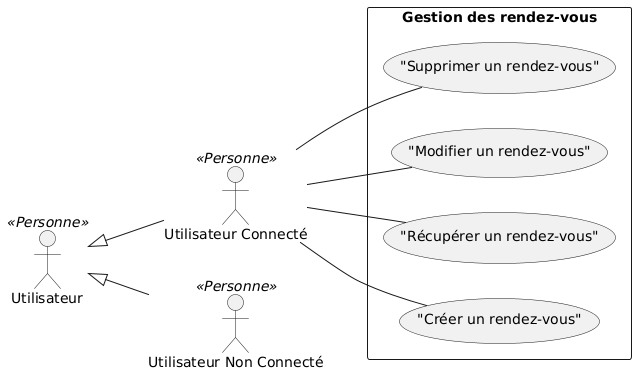

The diagram above was rendered by PlantUML. Its source (embedded in the PNG):
@startuml Cas d'utilisation (web)

"Utilisateur" as u << Personne >>
"Utilisateur Connecté" as uc << Personne >>
"Utilisateur Non Connecté" as unc << Personne >>

rectangle "Gestion des rendez-vous" {
    ("Créer un rendez-vous") as addR
    ("Récupérer un rendez-vous") as recR
    ("Modifier un rendez-vous") as modR
    ("Supprimer un rendez-vous") as suppR
}

' Relations entre les acteurs
u <|-- uc
u <|-- unc

' Relations des cas d'utilisation


uc -- addR
uc -- modR
uc -- suppR
uc -- recR



left to right direction
@enduml